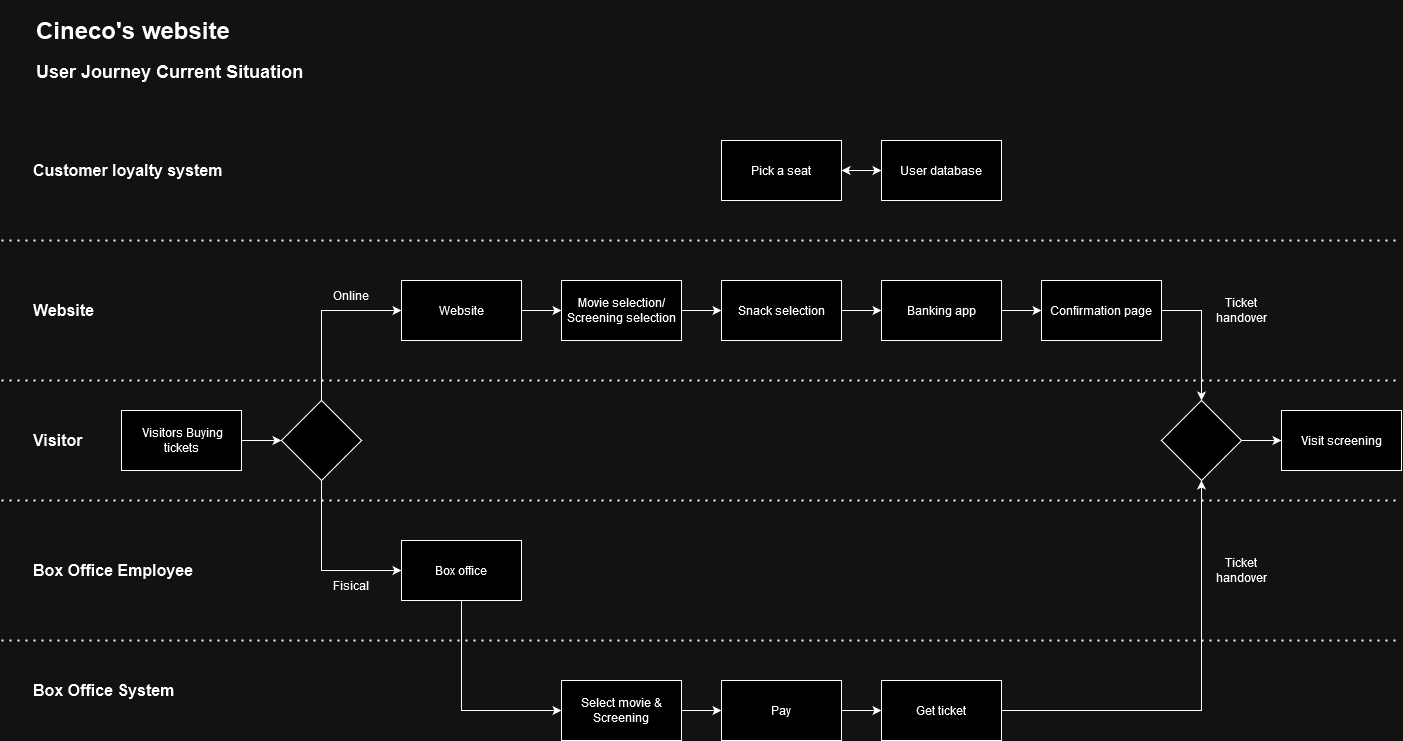

The diagram above was exported from draw.io. Its source (the exported page's mxGraphModel, read from the mxfile embedded in the PNG):
<mxGraphModel dx="1864" dy="522" grid="1" gridSize="10" guides="1" tooltips="1" connect="1" arrows="1" fold="1" page="1" pageScale="1" pageWidth="827" pageHeight="1169" math="0" shadow="0">
  <root>
    <mxCell id="0" />
    <mxCell id="1" parent="0" />
    <mxCell id="m0aF3xc4tJ4CbTz1nR86-1" value="&lt;h1&gt;Cineco's website&lt;br&gt;&lt;/h1&gt;&lt;p&gt;&lt;b&gt;&lt;font style=&quot;font-size: 18px;&quot;&gt;User Journey Current Situation&lt;/font&gt;&lt;/b&gt;&lt;br&gt;&lt;/p&gt;" style="text;html=1;strokeColor=none;fillColor=none;spacing=5;spacingTop=-20;whiteSpace=wrap;overflow=hidden;rounded=0;" parent="1" vertex="1">
      <mxGeometry x="30" y="60" width="330" height="130" as="geometry" />
    </mxCell>
    <mxCell id="m0aF3xc4tJ4CbTz1nR86-2" value="Movie selection/&lt;div&gt;Screening selection&lt;/div&gt;" style="rounded=0;whiteSpace=wrap;html=1;" parent="1" vertex="1">
      <mxGeometry x="560" y="330" width="120" height="60" as="geometry" />
    </mxCell>
    <mxCell id="m0aF3xc4tJ4CbTz1nR86-24" value="" style="edgeStyle=orthogonalEdgeStyle;rounded=0;orthogonalLoop=1;jettySize=auto;html=1;entryX=0;entryY=0.5;entryDx=0;entryDy=0;exitX=1;exitY=0.5;exitDx=0;exitDy=0;" parent="1" source="m0aF3xc4tJ4CbTz1nR86-2" target="m0aF3xc4tJ4CbTz1nR86-5" edge="1">
      <mxGeometry relative="1" as="geometry">
        <mxPoint x="840" y="360" as="sourcePoint" />
        <Array as="points" />
      </mxGeometry>
    </mxCell>
    <mxCell id="m0aF3xc4tJ4CbTz1nR86-8" value="" style="edgeStyle=orthogonalEdgeStyle;rounded=0;orthogonalLoop=1;jettySize=auto;html=1;" parent="1" source="m0aF3xc4tJ4CbTz1nR86-5" target="m0aF3xc4tJ4CbTz1nR86-7" edge="1">
      <mxGeometry relative="1" as="geometry" />
    </mxCell>
    <mxCell id="m0aF3xc4tJ4CbTz1nR86-5" value="&lt;div&gt;Snack selection&lt;/div&gt;" style="rounded=0;whiteSpace=wrap;html=1;" parent="1" vertex="1">
      <mxGeometry x="720" y="330" width="120" height="60" as="geometry" />
    </mxCell>
    <mxCell id="m0aF3xc4tJ4CbTz1nR86-10" value="" style="edgeStyle=orthogonalEdgeStyle;rounded=0;orthogonalLoop=1;jettySize=auto;html=1;" parent="1" source="m0aF3xc4tJ4CbTz1nR86-7" target="m0aF3xc4tJ4CbTz1nR86-9" edge="1">
      <mxGeometry relative="1" as="geometry" />
    </mxCell>
    <mxCell id="m0aF3xc4tJ4CbTz1nR86-7" value="Banking app" style="rounded=0;whiteSpace=wrap;html=1;" parent="1" vertex="1">
      <mxGeometry x="880" y="330" width="120" height="60" as="geometry" />
    </mxCell>
    <mxCell id="qhU5X3h_Mpmor2XyeR7b-9" style="edgeStyle=orthogonalEdgeStyle;rounded=0;orthogonalLoop=1;jettySize=auto;html=1;exitX=1;exitY=0.5;exitDx=0;exitDy=0;entryX=0.5;entryY=0;entryDx=0;entryDy=0;" parent="1" source="m0aF3xc4tJ4CbTz1nR86-9" target="qhU5X3h_Mpmor2XyeR7b-8" edge="1">
      <mxGeometry relative="1" as="geometry" />
    </mxCell>
    <mxCell id="m0aF3xc4tJ4CbTz1nR86-9" value="Confirmation page" style="rounded=0;whiteSpace=wrap;html=1;" parent="1" vertex="1">
      <mxGeometry x="1040" y="330" width="120" height="60" as="geometry" />
    </mxCell>
    <mxCell id="m0aF3xc4tJ4CbTz1nR86-15" style="edgeStyle=orthogonalEdgeStyle;rounded=0;orthogonalLoop=1;jettySize=auto;html=1;" parent="1" source="m0aF3xc4tJ4CbTz1nR86-14" target="m0aF3xc4tJ4CbTz1nR86-2" edge="1">
      <mxGeometry relative="1" as="geometry" />
    </mxCell>
    <mxCell id="m0aF3xc4tJ4CbTz1nR86-14" value="Website" style="rounded=0;whiteSpace=wrap;html=1;" parent="1" vertex="1">
      <mxGeometry x="400" y="330" width="120" height="60" as="geometry" />
    </mxCell>
    <mxCell id="m0aF3xc4tJ4CbTz1nR86-18" value="" style="edgeStyle=orthogonalEdgeStyle;rounded=0;orthogonalLoop=1;jettySize=auto;html=1;entryX=0;entryY=0.5;entryDx=0;entryDy=0;" parent="1" source="m0aF3xc4tJ4CbTz1nR86-16" target="m0aF3xc4tJ4CbTz1nR86-17" edge="1">
      <mxGeometry relative="1" as="geometry">
        <Array as="points">
          <mxPoint x="460" y="760" />
        </Array>
      </mxGeometry>
    </mxCell>
    <mxCell id="m0aF3xc4tJ4CbTz1nR86-16" value="Box office" style="rounded=0;whiteSpace=wrap;html=1;" parent="1" vertex="1">
      <mxGeometry x="400" y="590" width="120" height="60" as="geometry" />
    </mxCell>
    <mxCell id="m0aF3xc4tJ4CbTz1nR86-20" value="" style="edgeStyle=orthogonalEdgeStyle;rounded=0;orthogonalLoop=1;jettySize=auto;html=1;" parent="1" source="m0aF3xc4tJ4CbTz1nR86-17" target="m0aF3xc4tJ4CbTz1nR86-19" edge="1">
      <mxGeometry relative="1" as="geometry" />
    </mxCell>
    <mxCell id="m0aF3xc4tJ4CbTz1nR86-17" value="Select movie &amp;amp; Screening" style="rounded=0;whiteSpace=wrap;html=1;" parent="1" vertex="1">
      <mxGeometry x="560" y="730" width="120" height="60" as="geometry" />
    </mxCell>
    <mxCell id="m0aF3xc4tJ4CbTz1nR86-22" value="" style="edgeStyle=orthogonalEdgeStyle;rounded=0;orthogonalLoop=1;jettySize=auto;html=1;" parent="1" source="m0aF3xc4tJ4CbTz1nR86-19" target="m0aF3xc4tJ4CbTz1nR86-21" edge="1">
      <mxGeometry relative="1" as="geometry" />
    </mxCell>
    <mxCell id="m0aF3xc4tJ4CbTz1nR86-19" value="Pay" style="whiteSpace=wrap;html=1;rounded=0;" parent="1" vertex="1">
      <mxGeometry x="720" y="730" width="120" height="60" as="geometry" />
    </mxCell>
    <mxCell id="qhU5X3h_Mpmor2XyeR7b-10" style="edgeStyle=orthogonalEdgeStyle;rounded=0;orthogonalLoop=1;jettySize=auto;html=1;entryX=0.5;entryY=1;entryDx=0;entryDy=0;" parent="1" source="m0aF3xc4tJ4CbTz1nR86-21" target="qhU5X3h_Mpmor2XyeR7b-8" edge="1">
      <mxGeometry relative="1" as="geometry" />
    </mxCell>
    <mxCell id="m0aF3xc4tJ4CbTz1nR86-21" value="Get ticket" style="whiteSpace=wrap;html=1;rounded=0;" parent="1" vertex="1">
      <mxGeometry x="880" y="730" width="120" height="60" as="geometry" />
    </mxCell>
    <mxCell id="m0aF3xc4tJ4CbTz1nR86-23" value="Pick a seat" style="whiteSpace=wrap;html=1;rounded=0;" parent="1" vertex="1">
      <mxGeometry x="720" y="190" width="120" height="60" as="geometry" />
    </mxCell>
    <mxCell id="m0aF3xc4tJ4CbTz1nR86-29" style="edgeStyle=orthogonalEdgeStyle;rounded=0;orthogonalLoop=1;jettySize=auto;html=1;entryX=0;entryY=0.5;entryDx=0;entryDy=0;" parent="1" source="m0aF3xc4tJ4CbTz1nR86-25" target="m0aF3xc4tJ4CbTz1nR86-26" edge="1">
      <mxGeometry relative="1" as="geometry" />
    </mxCell>
    <mxCell id="m0aF3xc4tJ4CbTz1nR86-25" value="&amp;nbsp;Visitors Buying tickets" style="rounded=0;whiteSpace=wrap;html=1;" parent="1" vertex="1">
      <mxGeometry x="120" y="460" width="120" height="60" as="geometry" />
    </mxCell>
    <mxCell id="m0aF3xc4tJ4CbTz1nR86-27" style="edgeStyle=orthogonalEdgeStyle;rounded=0;orthogonalLoop=1;jettySize=auto;html=1;exitX=0.5;exitY=0;exitDx=0;exitDy=0;" parent="1" source="m0aF3xc4tJ4CbTz1nR86-26" target="m0aF3xc4tJ4CbTz1nR86-14" edge="1">
      <mxGeometry relative="1" as="geometry">
        <Array as="points">
          <mxPoint x="320" y="360" />
        </Array>
      </mxGeometry>
    </mxCell>
    <mxCell id="m0aF3xc4tJ4CbTz1nR86-28" style="edgeStyle=orthogonalEdgeStyle;rounded=0;orthogonalLoop=1;jettySize=auto;html=1;exitX=0.5;exitY=1;exitDx=0;exitDy=0;entryX=0;entryY=0.5;entryDx=0;entryDy=0;" parent="1" source="m0aF3xc4tJ4CbTz1nR86-26" target="m0aF3xc4tJ4CbTz1nR86-16" edge="1">
      <mxGeometry relative="1" as="geometry">
        <Array as="points">
          <mxPoint x="320" y="620" />
        </Array>
      </mxGeometry>
    </mxCell>
    <mxCell id="m0aF3xc4tJ4CbTz1nR86-26" value="" style="rhombus;whiteSpace=wrap;html=1;" parent="1" vertex="1">
      <mxGeometry x="280" y="450" width="80" height="80" as="geometry" />
    </mxCell>
    <mxCell id="m0aF3xc4tJ4CbTz1nR86-30" value="Fisical" style="text;html=1;strokeColor=none;fillColor=none;align=center;verticalAlign=middle;whiteSpace=wrap;rounded=0;" parent="1" vertex="1">
      <mxGeometry x="320" y="620" width="60" height="30" as="geometry" />
    </mxCell>
    <mxCell id="m0aF3xc4tJ4CbTz1nR86-31" value="Online" style="text;html=1;strokeColor=none;fillColor=none;align=center;verticalAlign=middle;whiteSpace=wrap;rounded=0;" parent="1" vertex="1">
      <mxGeometry x="320" y="330" width="60" height="30" as="geometry" />
    </mxCell>
    <mxCell id="qhU5X3h_Mpmor2XyeR7b-5" value="&lt;font style=&quot;font-size: 16px;&quot;&gt;&lt;b style=&quot;font-size: 16px;&quot;&gt;Website&lt;/b&gt;&lt;/font&gt;" style="text;html=1;strokeColor=none;fillColor=none;align=left;verticalAlign=middle;whiteSpace=wrap;rounded=0;fontSize=16;" parent="1" vertex="1">
      <mxGeometry x="30" y="345" width="100" height="30" as="geometry" />
    </mxCell>
    <mxCell id="qhU5X3h_Mpmor2XyeR7b-6" value="&lt;b style=&quot;font-size: 16px;&quot;&gt;Visitor&lt;/b&gt;" style="text;html=1;strokeColor=none;fillColor=none;align=left;verticalAlign=middle;whiteSpace=wrap;rounded=0;fontSize=16;" parent="1" vertex="1">
      <mxGeometry x="30" y="475" width="100" height="30" as="geometry" />
    </mxCell>
    <mxCell id="qhU5X3h_Mpmor2XyeR7b-7" value="&lt;b style=&quot;font-size: 16px;&quot;&gt;Box Office Employee&lt;br style=&quot;font-size: 16px;&quot;&gt;&lt;/b&gt;" style="text;html=1;strokeColor=none;fillColor=none;align=left;verticalAlign=middle;whiteSpace=wrap;rounded=0;fontSize=16;" parent="1" vertex="1">
      <mxGeometry x="30" y="605" width="200" height="30" as="geometry" />
    </mxCell>
    <mxCell id="U8GRfcZZivfq4gHxeOpi-1" style="edgeStyle=orthogonalEdgeStyle;rounded=0;orthogonalLoop=1;jettySize=auto;html=1;entryX=0;entryY=0.5;entryDx=0;entryDy=0;" edge="1" parent="1" source="qhU5X3h_Mpmor2XyeR7b-8" target="qhU5X3h_Mpmor2XyeR7b-12">
      <mxGeometry relative="1" as="geometry" />
    </mxCell>
    <mxCell id="qhU5X3h_Mpmor2XyeR7b-8" value="" style="rhombus;whiteSpace=wrap;html=1;" parent="1" vertex="1">
      <mxGeometry x="1160" y="450" width="80" height="80" as="geometry" />
    </mxCell>
    <mxCell id="qhU5X3h_Mpmor2XyeR7b-12" value="Visit screening" style="rounded=0;whiteSpace=wrap;html=1;" parent="1" vertex="1">
      <mxGeometry x="1280" y="460" width="120" height="60" as="geometry" />
    </mxCell>
    <mxCell id="qhU5X3h_Mpmor2XyeR7b-13" value="Ticket handover" style="text;html=1;strokeColor=none;fillColor=none;align=center;verticalAlign=middle;whiteSpace=wrap;rounded=0;" parent="1" vertex="1">
      <mxGeometry x="1200" y="605" width="80" height="30" as="geometry" />
    </mxCell>
    <mxCell id="qhU5X3h_Mpmor2XyeR7b-14" value="Ticket handover" style="text;html=1;strokeColor=none;fillColor=none;align=center;verticalAlign=middle;whiteSpace=wrap;rounded=0;" parent="1" vertex="1">
      <mxGeometry x="1200" y="345" width="80" height="30" as="geometry" />
    </mxCell>
    <mxCell id="qhU5X3h_Mpmor2XyeR7b-16" value="&lt;b style=&quot;font-size: 16px;&quot;&gt;Box Office System&lt;br style=&quot;font-size: 16px;&quot;&gt;&lt;/b&gt;" style="text;html=1;strokeColor=none;fillColor=none;align=left;verticalAlign=middle;whiteSpace=wrap;rounded=0;fontSize=16;" parent="1" vertex="1">
      <mxGeometry x="30" y="725" width="200" height="30" as="geometry" />
    </mxCell>
    <mxCell id="qhU5X3h_Mpmor2XyeR7b-17" value="" style="endArrow=none;dashed=1;html=1;dashPattern=1 3;strokeWidth=2;rounded=0;" parent="1" edge="1">
      <mxGeometry width="50" height="50" relative="1" as="geometry">
        <mxPoint y="430" as="sourcePoint" />
        <mxPoint x="1400" y="430" as="targetPoint" />
      </mxGeometry>
    </mxCell>
    <mxCell id="qhU5X3h_Mpmor2XyeR7b-18" value="" style="endArrow=none;dashed=1;html=1;dashPattern=1 3;strokeWidth=2;rounded=0;" parent="1" edge="1">
      <mxGeometry width="50" height="50" relative="1" as="geometry">
        <mxPoint y="550" as="sourcePoint" />
        <mxPoint x="1400" y="550" as="targetPoint" />
      </mxGeometry>
    </mxCell>
    <mxCell id="qhU5X3h_Mpmor2XyeR7b-19" value="" style="endArrow=none;dashed=1;html=1;dashPattern=1 3;strokeWidth=2;rounded=0;" parent="1" edge="1">
      <mxGeometry width="50" height="50" relative="1" as="geometry">
        <mxPoint y="690" as="sourcePoint" />
        <mxPoint x="1400" y="690" as="targetPoint" />
      </mxGeometry>
    </mxCell>
    <mxCell id="4b9BwCng69b7dqScOxR--2" style="edgeStyle=orthogonalEdgeStyle;rounded=0;orthogonalLoop=1;jettySize=auto;html=1;entryX=1;entryY=0.5;entryDx=0;entryDy=0;endArrow=classic;endFill=1;startArrow=classic;startFill=1;" parent="1" source="4b9BwCng69b7dqScOxR--1" target="m0aF3xc4tJ4CbTz1nR86-23" edge="1">
      <mxGeometry relative="1" as="geometry" />
    </mxCell>
    <mxCell id="4b9BwCng69b7dqScOxR--1" value="User database" style="whiteSpace=wrap;html=1;rounded=0;" parent="1" vertex="1">
      <mxGeometry x="880" y="190" width="120" height="60" as="geometry" />
    </mxCell>
    <mxCell id="4b9BwCng69b7dqScOxR--3" value="" style="endArrow=none;dashed=1;html=1;dashPattern=1 3;strokeWidth=2;rounded=0;" parent="1" edge="1">
      <mxGeometry width="50" height="50" relative="1" as="geometry">
        <mxPoint y="290" as="sourcePoint" />
        <mxPoint x="1400" y="290" as="targetPoint" />
      </mxGeometry>
    </mxCell>
    <mxCell id="4b9BwCng69b7dqScOxR--4" value="&lt;b&gt;Customer loyalty system&lt;br&gt;&lt;/b&gt;" style="text;html=1;strokeColor=none;fillColor=none;align=left;verticalAlign=middle;whiteSpace=wrap;rounded=0;fontSize=16;" parent="1" vertex="1">
      <mxGeometry x="30" y="205" width="220" height="30" as="geometry" />
    </mxCell>
  </root>
</mxGraphModel>